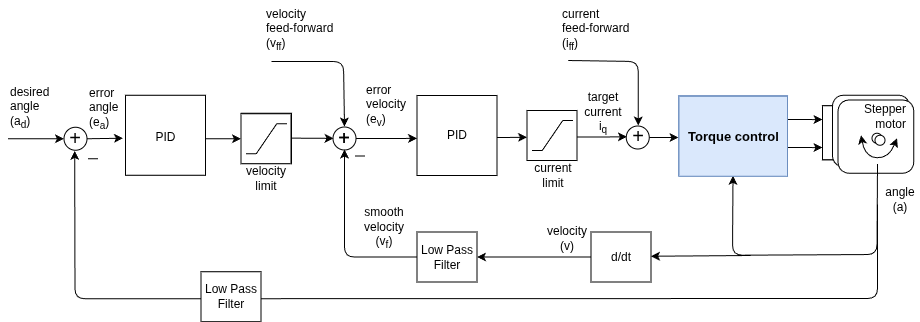

The diagram above was exported from draw.io. Its source (the exported page's mxGraphModel, read from the mxfile embedded in the PNG):
<mxGraphModel dx="3336" dy="3738" grid="1" gridSize="10" guides="1" tooltips="1" connect="1" arrows="1" fold="1" page="1" pageScale="1" pageWidth="827" pageHeight="1169" math="1" shadow="0">
  <root>
    <mxCell id="0" />
    <mxCell id="1" parent="0" />
    <mxCell id="2" edge="1" parent="1" source="3" style="edgeStyle=orthogonalEdgeStyle;rounded=0;orthogonalLoop=1;jettySize=auto;html=1;exitX=1;exitY=0.5;exitDx=0;exitDy=0;entryX=0;entryY=0.583;entryDx=0;entryDy=0;entryPerimeter=0;" target="7">
      <mxGeometry relative="1" as="geometry">
        <mxPoint x="4908.5" y="-1826.5" as="targetPoint" />
      </mxGeometry>
    </mxCell>
    <mxCell id="3" parent="1" style="ellipse;whiteSpace=wrap;html=1;aspect=fixed;strokeColor=#000000;" value="" vertex="1">
      <mxGeometry height="23" width="23" x="4844.5" y="-1847.5" as="geometry" />
    </mxCell>
    <mxCell id="4" connectable="0" parent="1" style="group" value="" vertex="1">
      <mxGeometry height="80" width="80" x="4928.5" y="-1879" as="geometry" />
    </mxCell>
    <mxCell id="5" edge="1" parent="4" style="edgeStyle=orthogonalEdgeStyle;rounded=0;orthogonalLoop=1;jettySize=auto;html=1;exitX=1;exitY=0.5;exitDx=0;exitDy=0;entryX=0;entryY=0.463;entryDx=0;entryDy=0;entryPerimeter=0;">
      <mxGeometry relative="1" as="geometry">
        <Array as="points">
          <mxPoint x="70.07" y="41.97999999999999" />
        </Array>
        <mxPoint x="30.000232558139544" y="42.06139534883724" as="sourcePoint" />
        <mxPoint x="110.00023255813954" y="41.82883720930229" as="targetPoint" />
      </mxGeometry>
    </mxCell>
    <mxCell id="6" parent="4" style="whiteSpace=wrap;html=1;aspect=fixed;strokeColor=#000000;" value="" vertex="1">
      <mxGeometry height="80" width="80" as="geometry" />
    </mxCell>
    <mxCell id="7" parent="4" style="text;html=1;strokeColor=none;fillColor=none;align=center;verticalAlign=middle;whiteSpace=wrap;rounded=0;" value="PID" vertex="1">
      <mxGeometry height="35" width="80" y="22.5" as="geometry" />
    </mxCell>
    <mxCell id="8" edge="1" parent="1" style="edgeStyle=orthogonalEdgeStyle;rounded=0;orthogonalLoop=1;jettySize=auto;html=1;exitX=1;exitY=0.5;exitDx=0;exitDy=0;entryX=0;entryY=0.463;entryDx=0;entryDy=0;entryPerimeter=0;">
      <mxGeometry relative="1" as="geometry">
        <Array as="points">
          <mxPoint x="5098.5" y="-1837.5" />
        </Array>
        <mxPoint x="5058.430232558139" y="-1837.4186046511627" as="sourcePoint" />
        <mxPoint x="5138.430232558139" y="-1837.6511627906975" as="targetPoint" />
      </mxGeometry>
    </mxCell>
    <mxCell id="9" edge="1" parent="1" style="endArrow=none;html=1;" value="">
      <mxGeometry height="50" relative="1" width="50" as="geometry">
        <mxPoint x="4866.5" y="-1818.5" as="sourcePoint" />
        <mxPoint x="4876.5" y="-1818.5" as="targetPoint" />
      </mxGeometry>
    </mxCell>
    <mxCell id="10" parent="1" style="text;html=1;strokeColor=none;fillColor=none;align=center;verticalAlign=middle;whiteSpace=wrap;rounded=0;" value="&lt;font style=&quot;font-size: 20px&quot;&gt;+&lt;/font&gt;" vertex="1">
      <mxGeometry height="24" width="18" x="4847" y="-1849" as="geometry" />
    </mxCell>
    <mxCell id="11" edge="1" parent="1" source="17" style="edgeStyle=orthogonalEdgeStyle;rounded=1;orthogonalLoop=1;jettySize=auto;html=1;exitX=0;exitY=0.5;exitDx=0;exitDy=0;entryX=0.5;entryY=1;entryDx=0;entryDy=0;" target="10">
      <mxGeometry relative="1" as="geometry" />
    </mxCell>
    <mxCell id="12" parent="1" style="rounded=0;whiteSpace=wrap;html=1;strokeColor=#000000;" value="d/dt" vertex="1">
      <mxGeometry height="50" width="60" x="5102.5" y="-1742.5" as="geometry" />
    </mxCell>
    <mxCell id="13" parent="1" style="text;html=1;resizable=0;points=[];autosize=1;align=left;verticalAlign=top;spacingTop=-4;" value="&lt;span style=&quot;text-align: center ; white-space: normal&quot;&gt;error&lt;br&gt;velocity&amp;nbsp;&lt;br&gt;(e&lt;sub&gt;v&lt;/sub&gt;)&lt;/span&gt;" vertex="1">
      <mxGeometry height="50" width="60" x="4876" y="-1894" as="geometry" />
    </mxCell>
    <mxCell id="14" parent="1" style="text;html=1;strokeColor=none;fillColor=none;align=center;verticalAlign=middle;whiteSpace=wrap;rounded=0;" value="target&lt;br&gt;current i&lt;sub&gt;q&lt;/sub&gt;" vertex="1">
      <mxGeometry height="20" width="40" x="5094.5" y="-1871.5" as="geometry" />
    </mxCell>
    <mxCell id="15" parent="1" style="text;html=1;strokeColor=none;fillColor=none;align=center;verticalAlign=middle;whiteSpace=wrap;rounded=0;" value="velocity (v)" vertex="1">
      <mxGeometry height="20" width="40" x="5058.5" y="-1746.5" as="geometry" />
    </mxCell>
    <mxCell id="16" edge="1" parent="1" source="12" style="endArrow=classic;html=1;entryX=1;entryY=0.5;entryDx=0;entryDy=0;exitX=0;exitY=0.5;exitDx=0;exitDy=0;" target="17" value="">
      <mxGeometry height="50" relative="1" width="50" as="geometry">
        <mxPoint x="5068.5" y="-1717.5" as="sourcePoint" />
        <mxPoint x="5108.5" y="-1716.5" as="targetPoint" />
      </mxGeometry>
    </mxCell>
    <mxCell id="17" parent="1" style="rounded=0;whiteSpace=wrap;html=1;strokeColor=#000000;" value="Low Pass&lt;br&gt;Filter" vertex="1">
      <mxGeometry height="50" width="60" x="4928.5" y="-1742.5" as="geometry" />
    </mxCell>
    <mxCell id="18" parent="1" style="text;html=1;strokeColor=none;fillColor=none;align=center;verticalAlign=middle;whiteSpace=wrap;rounded=0;" value="smooth&lt;br&gt;velocity (v&lt;sub&gt;f&lt;/sub&gt;)" vertex="1">
      <mxGeometry height="20" width="40" x="4876" y="-1756.5" as="geometry" />
    </mxCell>
    <mxCell id="19" parent="1" style="whiteSpace=wrap;html=1;aspect=fixed;" value="" vertex="1">
      <mxGeometry height="50" width="50" x="5038.5" y="-1864" as="geometry" />
    </mxCell>
    <mxCell id="20" connectable="0" parent="1" style="group" value="" vertex="1">
      <mxGeometry height="30" width="41" x="5043.5" y="-1854" as="geometry" />
    </mxCell>
    <mxCell id="21" edge="1" parent="20" style="endArrow=none;html=1;" value="">
      <mxGeometry height="50" relative="1" width="50" as="geometry">
        <mxPoint x="10.25" y="29.999999999999915" as="sourcePoint" />
        <mxPoint x="30.75" as="targetPoint" />
      </mxGeometry>
    </mxCell>
    <mxCell id="22" edge="1" parent="20" style="endArrow=none;html=1;" value="">
      <mxGeometry height="50" relative="1" width="50" as="geometry">
        <mxPoint x="30.75" as="sourcePoint" />
        <mxPoint x="41" as="targetPoint" />
      </mxGeometry>
    </mxCell>
    <mxCell id="23" edge="1" parent="20" style="endArrow=none;html=1;" value="">
      <mxGeometry height="50" relative="1" width="50" as="geometry">
        <mxPoint y="30" as="sourcePoint" />
        <mxPoint x="10.25" y="30" as="targetPoint" />
      </mxGeometry>
    </mxCell>
    <mxCell id="24" edge="1" parent="1" style="endArrow=classic;html=1;entryX=0;entryY=0.5;entryDx=0;entryDy=0;" value="">
      <mxGeometry height="50" relative="1" width="50" as="geometry">
        <mxPoint x="4801.5" y="-1836.368613138686" as="sourcePoint" />
        <mxPoint x="4845" y="-1836.1399999999999" as="targetPoint" />
      </mxGeometry>
    </mxCell>
    <mxCell id="25" parent="1" style="text;html=1;strokeColor=none;fillColor=none;align=center;verticalAlign=middle;whiteSpace=wrap;rounded=0;" value="current&lt;br&gt;limit" vertex="1">
      <mxGeometry height="20" width="40" x="5044.5" y="-1809.5" as="geometry" />
    </mxCell>
    <mxCell id="26" parent="1" style="rounded=0;whiteSpace=wrap;html=1;strokeColor=#000000;" value="" vertex="1">
      <mxGeometry height="54" width="20" x="5334" y="-1868.75" as="geometry" />
    </mxCell>
    <mxCell id="27" parent="1" style="rounded=0;whiteSpace=wrap;html=1;strokeColor=#000000;" value="" vertex="1">
      <mxGeometry height="54" width="20" x="5334" y="-1868.75" as="geometry" />
    </mxCell>
    <mxCell id="28" parent="1" style="rounded=1;whiteSpace=wrap;html=1;" value="" vertex="1">
      <mxGeometry height="71.5" width="77" x="5344" y="-1879.25" as="geometry" />
    </mxCell>
    <mxCell id="29" parent="1" style="rounded=1;whiteSpace=wrap;html=1;" value="" vertex="1">
      <mxGeometry height="73.25" width="75.75" x="5349.5" y="-1874.5" as="geometry" />
    </mxCell>
    <mxCell id="30" edge="1" parent="1" style="edgeStyle=orthogonalEdgeStyle;orthogonalLoop=1;jettySize=auto;html=1;rounded=1;">
      <mxGeometry relative="1" as="geometry">
        <mxPoint x="5298.5" y="-1855" as="sourcePoint" />
        <mxPoint x="5334" y="-1855.2499999999998" as="targetPoint" />
      </mxGeometry>
    </mxCell>
    <mxCell id="31" edge="1" parent="1" style="edgeStyle=orthogonalEdgeStyle;rounded=1;orthogonalLoop=1;jettySize=auto;html=1;">
      <mxGeometry relative="1" as="geometry">
        <mxPoint x="5298.5" y="-1827" as="sourcePoint" />
        <mxPoint x="5334" y="-1827.2499999999998" as="targetPoint" />
      </mxGeometry>
    </mxCell>
    <mxCell id="32" edge="1" parent="1" style="endArrow=classic;startArrow=classic;html=1;curved=1;" value="">
      <mxGeometry height="50" relative="1" width="50" as="geometry">
        <Array as="points">
          <mxPoint x="5376.5" y="-1817.25" />
          <mxPoint x="5400.5" y="-1816.25" />
        </Array>
        <mxPoint x="5372.5" y="-1839.25" as="sourcePoint" />
        <mxPoint x="5408.5" y="-1836.25" as="targetPoint" />
      </mxGeometry>
    </mxCell>
    <mxCell id="33" parent="1" style="text;html=1;strokeColor=none;fillColor=none;align=right;verticalAlign=middle;whiteSpace=wrap;rounded=0;" value="Stepper&lt;div&gt;motor&lt;/div&gt;" vertex="1">
      <mxGeometry height="35" width="63" x="5357.5" y="-1875.25" as="geometry" />
    </mxCell>
    <mxCell id="34" parent="1" style="text;html=1;strokeColor=none;fillColor=none;align=center;verticalAlign=middle;whiteSpace=wrap;rounded=0;" value="angle (a)" vertex="1">
      <mxGeometry height="20" width="40" x="5391.5" y="-1785.25" as="geometry" />
    </mxCell>
    <mxCell id="35" parent="1" style="ellipse;whiteSpace=wrap;html=1;aspect=fixed;" value="" vertex="1">
      <mxGeometry height="10" width="10" x="5383.5" y="-1841.25" as="geometry" />
    </mxCell>
    <mxCell id="36" parent="1" style="ellipse;whiteSpace=wrap;html=1;aspect=fixed;" value="" vertex="1">
      <mxGeometry height="10" width="10" x="5386.5" y="-1839.25" as="geometry" />
    </mxCell>
    <mxCell id="37" edge="1" parent="1" style="endArrow=classic;html=1;rounded=0;entryX=1.003;entryY=0.479;entryDx=0;entryDy=0;entryPerimeter=0;" value="">
      <mxGeometry height="50" relative="1" width="50" as="geometry">
        <mxPoint x="5262" y="-1719" as="sourcePoint" />
        <mxPoint x="5162.5" y="-1718.25" as="targetPoint" />
      </mxGeometry>
    </mxCell>
    <mxCell id="38" parent="1" style="text;html=1;strokeColor=none;fillColor=none;align=center;verticalAlign=middle;whiteSpace=wrap;rounded=0;" value="&lt;font style=&quot;font-size: 20px&quot;&gt;+&lt;/font&gt;" vertex="1">
      <mxGeometry height="24" width="18" x="4847" y="-1849" as="geometry" />
    </mxCell>
    <mxCell id="39" edge="1" parent="1" style="endArrow=classic;html=1;" value="">
      <mxGeometry height="50" relative="1" width="50" as="geometry">
        <Array as="points">
          <mxPoint x="4855" y="-1913" />
        </Array>
        <mxPoint x="4783" y="-1913" as="sourcePoint" />
        <mxPoint x="4856" y="-1848" as="targetPoint" />
      </mxGeometry>
    </mxCell>
    <mxCell id="40" parent="1" style="text;whiteSpace=wrap;html=1;" value="velocity&lt;br&gt;&lt;div&gt;&lt;span style=&quot;background-color: transparent; color: light-dark(rgb(0, 0, 0), rgb(255, 255, 255));&quot;&gt;feed-forward&amp;nbsp;&lt;/span&gt;&lt;/div&gt;&lt;div&gt;&lt;span style=&quot;background-color: transparent; color: light-dark(rgb(0, 0, 0), rgb(255, 255, 255));&quot;&gt;(v&lt;/span&gt;&lt;sub style=&quot;background-color: transparent; color: light-dark(rgb(0, 0, 0), rgb(255, 255, 255));&quot;&gt;ff&lt;/sub&gt;&lt;span style=&quot;background-color: transparent; color: light-dark(rgb(0, 0, 0), rgb(255, 255, 255));&quot;&gt;)&lt;/span&gt;&lt;/div&gt;" vertex="1">
      <mxGeometry height="70" width="100" x="4776" y="-1974" as="geometry" />
    </mxCell>
    <mxCell id="41" edge="1" parent="1" style="endArrow=classic;html=1;entryX=0.5;entryY=1;entryDx=0;entryDy=0;" target="42" value="">
      <mxGeometry height="50" relative="1" width="50" as="geometry">
        <Array as="points">
          <mxPoint x="5388.5" y="-1720" />
          <mxPoint x="5244" y="-1719.25" />
        </Array>
        <mxPoint x="5389" y="-1810.5" as="sourcePoint" />
        <mxPoint x="5215" y="-1799.5" as="targetPoint" />
      </mxGeometry>
    </mxCell>
    <mxCell id="42" parent="1" style="rounded=0;whiteSpace=wrap;html=1;fillColor=#dae8fc;strokeColor=#6c8ebf;" value="&lt;b style=&quot;font-size: 13px&quot;&gt;Torque control&lt;br&gt;&lt;/b&gt;" vertex="1">
      <mxGeometry height="80" width="108.5" x="5190.25" y="-1878.75" as="geometry" />
    </mxCell>
    <mxCell id="43" edge="1" parent="1" source="44" style="edgeStyle=orthogonalEdgeStyle;rounded=0;orthogonalLoop=1;jettySize=auto;html=1;exitX=1;exitY=0.5;exitDx=0;exitDy=0;">
      <mxGeometry relative="1" as="geometry">
        <mxPoint x="5190" y="-1837.0090090090089" as="targetPoint" />
      </mxGeometry>
    </mxCell>
    <mxCell id="44" parent="1" style="ellipse;whiteSpace=wrap;html=1;aspect=fixed;strokeColor=#000000;" value="" vertex="1">
      <mxGeometry height="23" width="23" x="5137.75" y="-1848.5" as="geometry" />
    </mxCell>
    <mxCell id="45" parent="1" style="text;html=1;strokeColor=none;fillColor=none;align=center;verticalAlign=middle;whiteSpace=wrap;rounded=0;" value="&lt;font style=&quot;font-size: 20px&quot;&gt;+&lt;/font&gt;" vertex="1">
      <mxGeometry height="24" width="18" x="5140.75" y="-1851" as="geometry" />
    </mxCell>
    <mxCell id="46" edge="1" parent="1" style="endArrow=classic;html=1;" value="">
      <mxGeometry height="50" relative="1" width="50" as="geometry">
        <Array as="points">
          <mxPoint x="5149.75" y="-1913" />
        </Array>
        <mxPoint x="5079.75" y="-1914" as="sourcePoint" />
        <mxPoint x="5149.75" y="-1849" as="targetPoint" />
      </mxGeometry>
    </mxCell>
    <mxCell id="47" parent="1" style="text;whiteSpace=wrap;html=1;" value="current&lt;br&gt;&lt;div&gt;&lt;span style=&quot;background-color: transparent; color: light-dark(rgb(0, 0, 0), rgb(255, 255, 255));&quot;&gt;feed-forward&amp;nbsp;&lt;/span&gt;&lt;/div&gt;&lt;div&gt;&lt;span style=&quot;background-color: transparent; color: light-dark(rgb(0, 0, 0), rgb(255, 255, 255));&quot;&gt;(i&lt;/span&gt;&lt;sub style=&quot;background-color: transparent; color: light-dark(rgb(0, 0, 0), rgb(255, 255, 255));&quot;&gt;ff&lt;/sub&gt;&lt;span style=&quot;background-color: transparent; color: light-dark(rgb(0, 0, 0), rgb(255, 255, 255));&quot;&gt;)&lt;/span&gt;&lt;/div&gt;" vertex="1">
      <mxGeometry height="70" width="100" x="5072.25" y="-1974" as="geometry" />
    </mxCell>
    <mxCell id="48" parent="1" style="whiteSpace=wrap;html=1;aspect=fixed;" value="" vertex="1">
      <mxGeometry height="50" width="50" x="4753" y="-1861.25" as="geometry" />
    </mxCell>
    <mxCell id="49" edge="1" parent="1" style="endArrow=none;html=1;" value="">
      <mxGeometry height="50" relative="1" width="50" as="geometry">
        <mxPoint x="4768.25" y="-1821.25" as="sourcePoint" />
        <mxPoint x="4788.75" y="-1851.25" as="targetPoint" />
      </mxGeometry>
    </mxCell>
    <mxCell id="50" edge="1" parent="1" style="endArrow=none;html=1;" value="">
      <mxGeometry height="50" relative="1" width="50" as="geometry">
        <mxPoint x="4788.75" y="-1851.25" as="sourcePoint" />
        <mxPoint x="4799" y="-1851.25" as="targetPoint" />
      </mxGeometry>
    </mxCell>
    <mxCell id="51" edge="1" parent="1" style="endArrow=none;html=1;" value="">
      <mxGeometry height="50" relative="1" width="50" as="geometry">
        <mxPoint x="4758" y="-1821.25" as="sourcePoint" />
        <mxPoint x="4768.25" y="-1821.25" as="targetPoint" />
      </mxGeometry>
    </mxCell>
    <mxCell id="52" connectable="0" parent="1" style="group" value="" vertex="1">
      <mxGeometry height="82.5" width="80" x="4637" y="-1879.25" as="geometry" />
    </mxCell>
    <mxCell id="53" parent="52" style="whiteSpace=wrap;html=1;aspect=fixed;strokeColor=#000000;" value="" vertex="1">
      <mxGeometry height="80" width="80" as="geometry" />
    </mxCell>
    <mxCell id="54" parent="52" style="text;html=1;strokeColor=none;fillColor=none;align=center;verticalAlign=middle;whiteSpace=wrap;rounded=0;direction=south;" value="PID" vertex="1">
      <mxGeometry height="80" width="35" x="22.5" y="2.5" as="geometry" />
    </mxCell>
    <mxCell id="55" parent="1" style="ellipse;whiteSpace=wrap;html=1;aspect=fixed;strokeColor=#000000;" value="" vertex="1">
      <mxGeometry height="23" width="23" x="4575.5" y="-1847.25" as="geometry" />
    </mxCell>
    <mxCell id="56" edge="1" parent="1" source="55" style="endArrow=classic;html=1;exitX=1;exitY=0.5;exitDx=0;exitDy=0;" value="">
      <mxGeometry height="50" relative="1" width="50" as="geometry">
        <mxPoint x="4602.5" y="-1836.25" as="sourcePoint" />
        <mxPoint x="4634.5" y="-1836.25" as="targetPoint" />
      </mxGeometry>
    </mxCell>
    <mxCell id="57" edge="1" parent="1" style="endArrow=classic;html=1;entryX=0;entryY=0.5;entryDx=0;entryDy=0;" target="64" value="">
      <mxGeometry height="50" relative="1" width="50" as="geometry">
        <mxPoint x="4717" y="-1835.75" as="sourcePoint" />
        <mxPoint x="4765.499999999991" y="-1835.25" as="targetPoint" />
      </mxGeometry>
    </mxCell>
    <mxCell id="58" edge="1" parent="1" style="endArrow=classic;html=1;entryX=0.51;entryY=1.1;entryDx=0;entryDy=0;entryPerimeter=0;" value="">
      <mxGeometry height="50" relative="1" width="50" as="geometry">
        <Array as="points">
          <mxPoint x="5389" y="-1676" />
          <mxPoint x="4586.5" y="-1675.75" />
        </Array>
        <mxPoint x="5389" y="-1770" as="sourcePoint" />
        <mxPoint x="4586.200000000001" y="-1823.55" as="targetPoint" />
      </mxGeometry>
    </mxCell>
    <mxCell id="59" edge="1" parent="1" style="endArrow=classic;html=1;entryX=0;entryY=0.5;entryDx=0;entryDy=0;" target="55" value="">
      <mxGeometry height="50" relative="1" width="50" as="geometry">
        <mxPoint x="4519.5" y="-1835.75" as="sourcePoint" />
        <mxPoint x="4619.5" y="-1585.75" as="targetPoint" />
      </mxGeometry>
    </mxCell>
    <mxCell id="60" edge="1" parent="1" style="endArrow=none;html=1;" value="">
      <mxGeometry height="50" relative="1" width="50" as="geometry">
        <Array as="points">
          <mxPoint x="4599.5" y="-1815.75" />
        </Array>
        <mxPoint x="4599.5" y="-1815.75" as="sourcePoint" />
        <mxPoint x="4609.5" y="-1815.75" as="targetPoint" />
      </mxGeometry>
    </mxCell>
    <mxCell id="61" parent="1" style="text;html=1;strokeColor=none;fillColor=none;align=center;verticalAlign=middle;whiteSpace=wrap;rounded=0;" value="&lt;font style=&quot;font-size: 20px&quot;&gt;+&lt;/font&gt;" vertex="1">
      <mxGeometry height="22" width="20" x="4577" y="-1847.75" as="geometry" />
    </mxCell>
    <mxCell id="62" parent="1" style="text;html=1;resizable=0;points=[];autosize=1;align=left;verticalAlign=top;spacingTop=-4;" value="&lt;span style=&quot;text-align: center ; white-space: normal&quot;&gt;error&lt;br&gt;angle&amp;nbsp;&lt;br&gt;(e&lt;sub&gt;a&lt;/sub&gt;)&lt;/span&gt;" vertex="1">
      <mxGeometry height="50" width="50" x="4598.5" y="-1890.75" as="geometry" />
    </mxCell>
    <mxCell id="63" parent="1" style="text;html=1;" value="desired&lt;br&gt;angle&lt;br&gt;(a&lt;sub&gt;d&lt;/sub&gt;)" vertex="1">
      <mxGeometry height="70" width="40" x="4519.5" y="-1895.75" as="geometry" />
    </mxCell>
    <mxCell id="64" parent="1" style="whiteSpace=wrap;html=1;aspect=fixed;" value="" vertex="1">
      <mxGeometry height="50" width="50" x="4752.5" y="-1860.75" as="geometry" />
    </mxCell>
    <mxCell id="65" connectable="0" parent="1" style="group" value="" vertex="1">
      <mxGeometry height="30" width="41" x="4757.5" y="-1850.75" as="geometry" />
    </mxCell>
    <mxCell id="66" edge="1" parent="65" style="endArrow=none;html=1;" value="">
      <mxGeometry height="50" relative="1" width="50" as="geometry">
        <mxPoint x="10.25" y="29.999999999999915" as="sourcePoint" />
        <mxPoint x="30.75" as="targetPoint" />
      </mxGeometry>
    </mxCell>
    <mxCell id="67" edge="1" parent="65" style="endArrow=none;html=1;" value="">
      <mxGeometry height="50" relative="1" width="50" as="geometry">
        <mxPoint x="30.75" as="sourcePoint" />
        <mxPoint x="41" as="targetPoint" />
      </mxGeometry>
    </mxCell>
    <mxCell id="68" edge="1" parent="65" style="endArrow=none;html=1;" value="">
      <mxGeometry height="50" relative="1" width="50" as="geometry">
        <mxPoint y="30" as="sourcePoint" />
        <mxPoint x="10.25" y="30" as="targetPoint" />
      </mxGeometry>
    </mxCell>
    <mxCell id="69" parent="1" style="text;html=1;strokeColor=none;fillColor=none;align=center;verticalAlign=middle;whiteSpace=wrap;rounded=0;" value="velocity&lt;br&gt;limit" vertex="1">
      <mxGeometry height="20" width="40" x="4757.5" y="-1805.75" as="geometry" />
    </mxCell>
    <mxCell id="70" parent="1" style="rounded=0;whiteSpace=wrap;html=1;strokeColor=#000000;" value="Low Pass&lt;br&gt;Filter" vertex="1">
      <mxGeometry height="50" width="60" x="4712.5" y="-1702.75" as="geometry" />
    </mxCell>
    <mxCell id="71" parent="1" style="rounded=0;whiteSpace=wrap;html=1;fillColor=#dae8fc;strokeColor=#6c8ebf;" value="&lt;b style=&quot;font-size: 13px&quot;&gt;Torque control&lt;br&gt;&lt;/b&gt;" vertex="1">
      <mxGeometry height="80" width="108.5" x="5190.5" y="-1878.25" as="geometry" />
    </mxCell>
  </root>
</mxGraphModel>